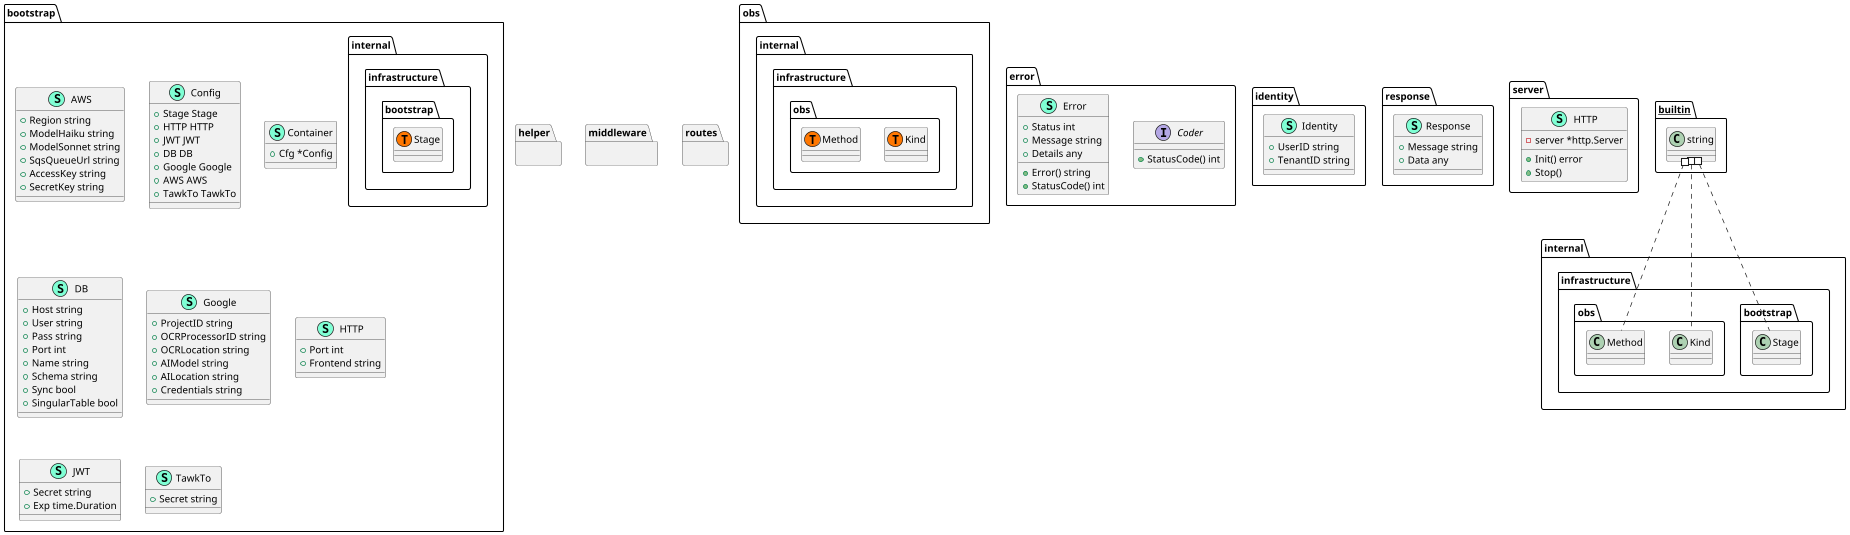

The diagram above was rendered by PlantUML. Its source (embedded in the PNG):
@startuml
namespace bootstrap {
    class "AWS" << (S,Aquamarine) >> {
        + Region string
        + ModelHaiku string
        + ModelSonnet string
        + SqsQueueUrl string
        + AccessKey string
        + SecretKey string

    }
    class "Config" << (S,Aquamarine) >> {
        + Stage Stage
        + HTTP HTTP
        + JWT JWT
        + DB DB
        + Google Google
        + AWS AWS
        + TawkTo TawkTo

    }
    class "Container" << (S,Aquamarine) >> {
        + Cfg *Config

    }
    class "DB" << (S,Aquamarine) >> {
        + Host string
        + User string
        + Pass string
        + Port int
        + Name string
        + Schema string
        + Sync bool
        + SingularTable bool

    }
    class "Google" << (S,Aquamarine) >> {
        + ProjectID string
        + OCRProcessorID string
        + OCRLocation string
        + AIModel string
        + AILocation string
        + Credentials string

    }
    class "HTTP" << (S,Aquamarine) >> {
        + Port int
        + Frontend string

    }
    class "JWT" << (S,Aquamarine) >> {
        + Secret string
        + Exp time.Duration

    }
    class "TawkTo" << (S,Aquamarine) >> {
        + Secret string

    }
    class "internal.infrastructure.bootstrap.Stage" << (T, #FF7700) >>  {
    }
}
namespace obs {
    class "internal.infrastructure.obs.Kind" << (T, #FF7700) >>  {
    }
    class "internal.infrastructure.obs.Method" << (T, #FF7700) >>  {
    }
}
namespace error {
    interface "Coder"  {
        + StatusCode() int

    }
    class "Error" << (S,Aquamarine) >> {
        + Status int
        + Message string
        + Details any

        + Error() string
        + StatusCode() int

    }
}
namespace helper {
}
namespace identity {
    class "Identity" << (S,Aquamarine) >> {
        + UserID string
        + TenantID string

    }
}
namespace middleware {
}
namespace response {
    class "Response" << (S,Aquamarine) >> {
        + Message string
        + Data any

    }
}
namespace routes {
}
namespace server {
    class "HTTP" << (S,Aquamarine) >> {
        - server *http.Server

        + Init() error
        + Stop() 

    }
}
"__builtin__.string" #.. "internal.infrastructure.bootstrap.Stage"
"__builtin__.string" #.. "internal.infrastructure.obs.Kind"
"__builtin__.string" #.. "internal.infrastructure.obs.Method"



@enduml